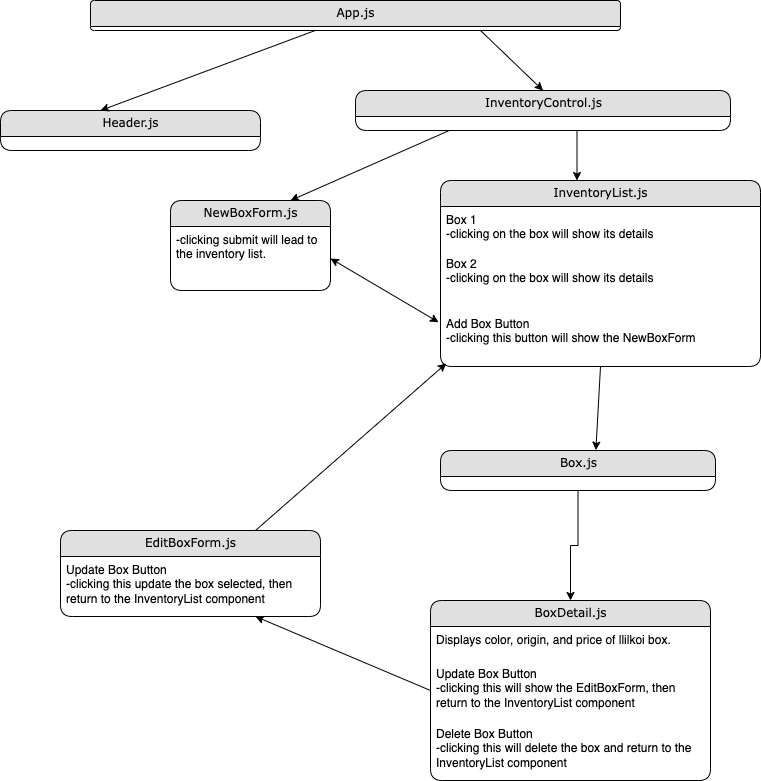

The diagram above was exported from draw.io. Its source (the exported page's mxGraphModel, read from the mxfile embedded in the PNG):
<mxGraphModel dx="1440" dy="662" grid="1" gridSize="10" guides="1" tooltips="1" connect="1" arrows="1" fold="1" page="1" pageScale="1" pageWidth="850" pageHeight="1100" math="0" shadow="0">
  <root>
    <mxCell id="0" />
    <mxCell id="1" parent="0" />
    <mxCell id="TZhouc4IIihEzOMHCyco-141" value="App.js" style="swimlane;html=1;fontStyle=0;childLayout=stackLayout;horizontal=1;startSize=26;fillColor=#e0e0e0;horizontalStack=0;resizeParent=1;resizeLast=0;collapsible=1;marginBottom=0;swimlaneFillColor=#ffffff;align=center;rounded=1;shadow=0;comic=0;labelBackgroundColor=none;strokeWidth=1;fontFamily=Verdana;fontSize=12" vertex="1" parent="1">
      <mxGeometry x="110" y="20" width="530" height="30" as="geometry" />
    </mxCell>
    <mxCell id="TZhouc4IIihEzOMHCyco-150" value="Header.js" style="swimlane;html=1;fontStyle=0;childLayout=stackLayout;horizontal=1;startSize=26;fillColor=#e0e0e0;horizontalStack=0;resizeParent=1;resizeLast=0;collapsible=1;marginBottom=0;swimlaneFillColor=#ffffff;align=center;rounded=1;shadow=0;comic=0;labelBackgroundColor=none;strokeWidth=1;fontFamily=Verdana;fontSize=12" vertex="1" parent="1">
      <mxGeometry x="20" y="130" width="260" height="40" as="geometry" />
    </mxCell>
    <mxCell id="TZhouc4IIihEzOMHCyco-154" value="NewBoxForm.js" style="swimlane;html=1;fontStyle=0;childLayout=stackLayout;horizontal=1;startSize=26;fillColor=#e0e0e0;horizontalStack=0;resizeParent=1;resizeLast=0;collapsible=1;marginBottom=0;swimlaneFillColor=#ffffff;align=center;rounded=1;shadow=0;comic=0;labelBackgroundColor=none;strokeWidth=1;fontFamily=Verdana;fontSize=12" vertex="1" parent="1">
      <mxGeometry x="190" y="220" width="160" height="90" as="geometry" />
    </mxCell>
    <mxCell id="TZhouc4IIihEzOMHCyco-155" value="-clicking submit will lead to the inventory list." style="text;html=1;strokeColor=none;fillColor=none;spacingLeft=4;spacingRight=4;whiteSpace=wrap;overflow=hidden;rotatable=0;points=[[0,0.5],[1,0.5]];portConstraint=eastwest;" vertex="1" parent="TZhouc4IIihEzOMHCyco-154">
      <mxGeometry y="26" width="160" height="64" as="geometry" />
    </mxCell>
    <mxCell id="TZhouc4IIihEzOMHCyco-203" style="edgeStyle=orthogonalEdgeStyle;rounded=0;orthogonalLoop=1;jettySize=auto;html=1;exitX=0.5;exitY=1;exitDx=0;exitDy=0;entryX=0.5;entryY=0;entryDx=0;entryDy=0;" edge="1" parent="1" source="TZhouc4IIihEzOMHCyco-201" target="TZhouc4IIihEzOMHCyco-162">
      <mxGeometry relative="1" as="geometry" />
    </mxCell>
    <mxCell id="TZhouc4IIihEzOMHCyco-162" value="BoxDetail.js" style="swimlane;html=1;fontStyle=0;childLayout=stackLayout;horizontal=1;startSize=26;fillColor=#e0e0e0;horizontalStack=0;resizeParent=1;resizeLast=0;collapsible=1;marginBottom=0;swimlaneFillColor=#ffffff;align=center;rounded=1;shadow=0;comic=0;labelBackgroundColor=none;strokeWidth=1;fontFamily=Verdana;fontSize=12" vertex="1" parent="1">
      <mxGeometry x="450" y="620" width="280" height="180" as="geometry" />
    </mxCell>
    <mxCell id="TZhouc4IIihEzOMHCyco-163" value="Displays color, origin, and price of llilkoi box.&amp;nbsp;" style="text;html=1;strokeColor=none;fillColor=none;spacingLeft=4;spacingRight=4;whiteSpace=wrap;overflow=hidden;rotatable=0;points=[[0,0.5],[1,0.5]];portConstraint=eastwest;" vertex="1" parent="TZhouc4IIihEzOMHCyco-162">
      <mxGeometry y="26" width="280" height="34" as="geometry" />
    </mxCell>
    <mxCell id="TZhouc4IIihEzOMHCyco-165" value="Update Box Button&lt;br&gt;-clicking this will show the EditBoxForm, then return to the InventoryList component" style="text;html=1;strokeColor=none;fillColor=none;spacingLeft=4;spacingRight=4;whiteSpace=wrap;overflow=hidden;rotatable=0;points=[[0,0.5],[1,0.5]];portConstraint=eastwest;" vertex="1" parent="TZhouc4IIihEzOMHCyco-162">
      <mxGeometry y="60" width="280" height="60" as="geometry" />
    </mxCell>
    <mxCell id="TZhouc4IIihEzOMHCyco-222" value="Delete Box Button&lt;br&gt;-clicking this will delete the box and return to the InventoryList component" style="text;html=1;strokeColor=none;fillColor=none;spacingLeft=4;spacingRight=4;whiteSpace=wrap;overflow=hidden;rotatable=0;points=[[0,0.5],[1,0.5]];portConstraint=eastwest;" vertex="1" parent="TZhouc4IIihEzOMHCyco-162">
      <mxGeometry y="120" width="280" height="50" as="geometry" />
    </mxCell>
    <mxCell id="TZhouc4IIihEzOMHCyco-159" value="InventoryControl.js" style="swimlane;html=1;fontStyle=0;childLayout=stackLayout;horizontal=1;startSize=26;fillColor=#e0e0e0;horizontalStack=0;resizeParent=1;resizeLast=0;collapsible=1;marginBottom=0;swimlaneFillColor=#ffffff;align=center;rounded=1;shadow=0;comic=0;labelBackgroundColor=none;strokeWidth=1;fontFamily=Verdana;fontSize=12" vertex="1" parent="1">
      <mxGeometry x="375" y="110" width="375" height="40" as="geometry" />
    </mxCell>
    <mxCell id="TZhouc4IIihEzOMHCyco-193" value="" style="endArrow=classic;html=1;rounded=0;entryX=0.5;entryY=0;entryDx=0;entryDy=0;" edge="1" parent="1" target="TZhouc4IIihEzOMHCyco-159">
      <mxGeometry width="50" height="50" relative="1" as="geometry">
        <mxPoint x="500" y="50" as="sourcePoint" />
        <mxPoint x="510" y="190" as="targetPoint" />
      </mxGeometry>
    </mxCell>
    <mxCell id="TZhouc4IIihEzOMHCyco-194" value="" style="endArrow=classic;html=1;rounded=0;" edge="1" parent="1" source="TZhouc4IIihEzOMHCyco-141">
      <mxGeometry width="50" height="50" relative="1" as="geometry">
        <mxPoint x="240" y="60" as="sourcePoint" />
        <mxPoint x="120" y="130" as="targetPoint" />
      </mxGeometry>
    </mxCell>
    <mxCell id="TZhouc4IIihEzOMHCyco-196" value="InventoryList.js" style="swimlane;html=1;fontStyle=0;childLayout=stackLayout;horizontal=1;startSize=26;fillColor=#e0e0e0;horizontalStack=0;resizeParent=1;resizeLast=0;collapsible=1;marginBottom=0;swimlaneFillColor=#ffffff;align=center;rounded=1;shadow=0;comic=0;labelBackgroundColor=none;strokeWidth=1;fontFamily=Verdana;fontSize=12" vertex="1" parent="1">
      <mxGeometry x="460" y="200" width="320" height="186" as="geometry" />
    </mxCell>
    <mxCell id="TZhouc4IIihEzOMHCyco-216" value="Box 1&lt;br&gt;-clicking on the box will show its details" style="text;html=1;strokeColor=none;fillColor=none;spacingLeft=4;spacingRight=4;whiteSpace=wrap;overflow=hidden;rotatable=0;points=[[0,0.5],[1,0.5]];portConstraint=eastwest;" vertex="1" parent="TZhouc4IIihEzOMHCyco-196">
      <mxGeometry y="26" width="320" height="44" as="geometry" />
    </mxCell>
    <mxCell id="TZhouc4IIihEzOMHCyco-218" value="Box 2&lt;br&gt;-clicking on the box will show its details" style="text;html=1;strokeColor=none;fillColor=none;spacingLeft=4;spacingRight=4;whiteSpace=wrap;overflow=hidden;rotatable=0;points=[[0,0.5],[1,0.5]];portConstraint=eastwest;" vertex="1" parent="TZhouc4IIihEzOMHCyco-196">
      <mxGeometry y="70" width="320" height="60" as="geometry" />
    </mxCell>
    <mxCell id="TZhouc4IIihEzOMHCyco-219" value="Add Box Button&lt;br&gt;-clicking this button will show the NewBoxForm" style="text;html=1;strokeColor=none;fillColor=none;spacingLeft=4;spacingRight=4;whiteSpace=wrap;overflow=hidden;rotatable=0;points=[[0,0.5],[1,0.5]];portConstraint=eastwest;" vertex="1" parent="TZhouc4IIihEzOMHCyco-196">
      <mxGeometry y="130" width="320" height="50" as="geometry" />
    </mxCell>
    <mxCell id="TZhouc4IIihEzOMHCyco-197" value="" style="endArrow=classic;html=1;rounded=0;" edge="1" parent="1">
      <mxGeometry width="50" height="50" relative="1" as="geometry">
        <mxPoint x="596.5" y="150" as="sourcePoint" />
        <mxPoint x="596.5" y="200" as="targetPoint" />
      </mxGeometry>
    </mxCell>
    <mxCell id="TZhouc4IIihEzOMHCyco-200" value="" style="endArrow=classic;html=1;rounded=0;exitX=0.25;exitY=1;exitDx=0;exitDy=0;entryX=0.75;entryY=0;entryDx=0;entryDy=0;" edge="1" parent="1" source="TZhouc4IIihEzOMHCyco-159" target="TZhouc4IIihEzOMHCyco-154">
      <mxGeometry width="50" height="50" relative="1" as="geometry">
        <mxPoint x="560" y="240" as="sourcePoint" />
        <mxPoint x="300" y="210" as="targetPoint" />
      </mxGeometry>
    </mxCell>
    <mxCell id="TZhouc4IIihEzOMHCyco-201" value="Box.js" style="swimlane;html=1;fontStyle=0;childLayout=stackLayout;horizontal=1;startSize=26;fillColor=#e0e0e0;horizontalStack=0;resizeParent=1;resizeLast=0;collapsible=1;marginBottom=0;swimlaneFillColor=#ffffff;align=center;rounded=1;shadow=0;comic=0;labelBackgroundColor=none;strokeWidth=1;fontFamily=Verdana;fontSize=12" vertex="1" parent="1">
      <mxGeometry x="460" y="470" width="275" height="40" as="geometry" />
    </mxCell>
    <mxCell id="TZhouc4IIihEzOMHCyco-202" value="" style="endArrow=classic;html=1;rounded=0;entryX=0.565;entryY=-0.01;entryDx=0;entryDy=0;entryPerimeter=0;exitX=0.5;exitY=1;exitDx=0;exitDy=0;" edge="1" parent="1" source="TZhouc4IIihEzOMHCyco-196" target="TZhouc4IIihEzOMHCyco-201">
      <mxGeometry width="50" height="50" relative="1" as="geometry">
        <mxPoint x="625" y="230" as="sourcePoint" />
        <mxPoint x="630" y="320" as="targetPoint" />
      </mxGeometry>
    </mxCell>
    <mxCell id="TZhouc4IIihEzOMHCyco-206" value="EditBoxForm.js" style="swimlane;html=1;fontStyle=0;childLayout=stackLayout;horizontal=1;startSize=26;fillColor=#e0e0e0;horizontalStack=0;resizeParent=1;resizeLast=0;collapsible=1;marginBottom=0;swimlaneFillColor=#ffffff;align=center;rounded=1;shadow=0;comic=0;labelBackgroundColor=none;strokeWidth=1;fontFamily=Verdana;fontSize=12" vertex="1" parent="1">
      <mxGeometry x="80" y="550" width="260" height="86" as="geometry" />
    </mxCell>
    <mxCell id="TZhouc4IIihEzOMHCyco-225" value="Update Box Button&lt;br&gt;-clicking this update the box selected, then return to the InventoryList component" style="text;html=1;strokeColor=none;fillColor=none;spacingLeft=4;spacingRight=4;whiteSpace=wrap;overflow=hidden;rotatable=0;points=[[0,0.5],[1,0.5]];portConstraint=eastwest;" vertex="1" parent="TZhouc4IIihEzOMHCyco-206">
      <mxGeometry y="26" width="260" height="60" as="geometry" />
    </mxCell>
    <mxCell id="TZhouc4IIihEzOMHCyco-221" value="" style="endArrow=classic;startArrow=classic;html=1;rounded=0;exitX=1;exitY=0.5;exitDx=0;exitDy=0;entryX=-0.006;entryY=0.234;entryDx=0;entryDy=0;entryPerimeter=0;" edge="1" parent="1" source="TZhouc4IIihEzOMHCyco-155" target="TZhouc4IIihEzOMHCyco-219">
      <mxGeometry width="50" height="50" relative="1" as="geometry">
        <mxPoint x="440" y="370" as="sourcePoint" />
        <mxPoint x="490" y="320" as="targetPoint" />
      </mxGeometry>
    </mxCell>
    <mxCell id="TZhouc4IIihEzOMHCyco-224" value="" style="endArrow=classic;html=1;rounded=0;entryX=0.75;entryY=1;entryDx=0;entryDy=0;exitX=0;exitY=0.5;exitDx=0;exitDy=0;" edge="1" parent="1" source="TZhouc4IIihEzOMHCyco-165" target="TZhouc4IIihEzOMHCyco-206">
      <mxGeometry width="50" height="50" relative="1" as="geometry">
        <mxPoint x="470" y="630" as="sourcePoint" />
        <mxPoint x="520" y="580" as="targetPoint" />
      </mxGeometry>
    </mxCell>
    <mxCell id="TZhouc4IIihEzOMHCyco-226" value="" style="endArrow=classic;html=1;rounded=0;entryX=0.018;entryY=1.058;entryDx=0;entryDy=0;entryPerimeter=0;exitX=0.75;exitY=0;exitDx=0;exitDy=0;" edge="1" parent="1" source="TZhouc4IIihEzOMHCyco-206" target="TZhouc4IIihEzOMHCyco-219">
      <mxGeometry width="50" height="50" relative="1" as="geometry">
        <mxPoint x="257" y="545" as="sourcePoint" />
        <mxPoint x="480" y="460" as="targetPoint" />
      </mxGeometry>
    </mxCell>
  </root>
</mxGraphModel>